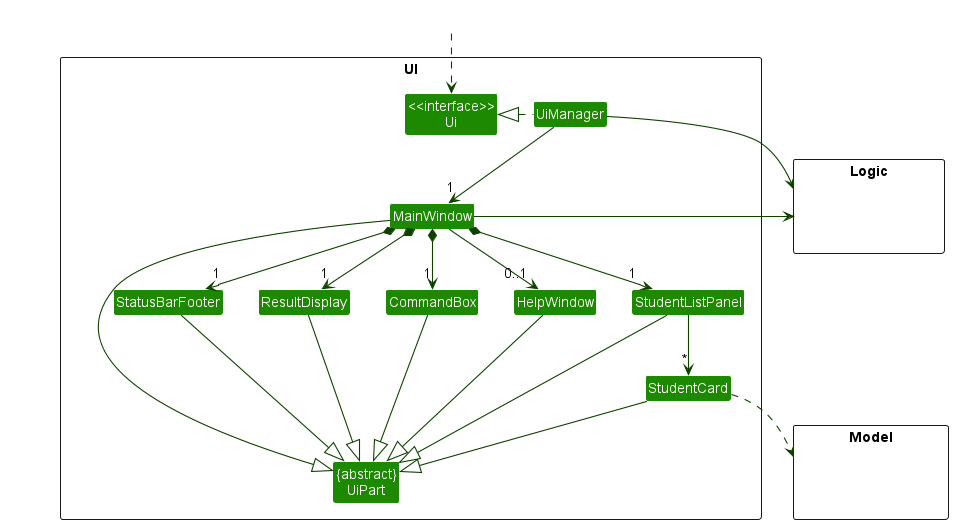

The diagram above was rendered by PlantUML. Its source (embedded in the PNG):
@startuml
!include style.puml
skinparam arrowThickness 1.1
skinparam arrowColor UI_COLOR_T4
skinparam classBackgroundColor UI_COLOR

package UI <<Rectangle>>{
Class "<<interface>>\nUi" as Ui
Class "{abstract}\nUiPart" as UiPart
Class UiManager
Class MainWindow
Class HelpWindow
Class ResultDisplay
Class StudentListPanel
Class StudentCard
Class StatusBarFooter
Class CommandBox
}

package Model <<Rectangle>> {
Class HiddenModel #FFFFFF
}

package Logic <<Rectangle>> {
Class HiddenLogic #FFFFFF
}

Class HiddenOutside #FFFFFF
HiddenOutside ..> Ui

UiManager .left.|> Ui
UiManager -down-> "1" MainWindow
MainWindow *-down->  "1" CommandBox
MainWindow *-down-> "1" ResultDisplay
MainWindow *-down-> "1" StudentListPanel
MainWindow *-down-> "1" StatusBarFooter
MainWindow --> "0..1" HelpWindow

StudentListPanel -down-> "*" StudentCard

MainWindow -left-|> UiPart

ResultDisplay --|> UiPart
CommandBox --|> UiPart
StudentListPanel --|> UiPart
StudentCard --|> UiPart
StatusBarFooter --|> UiPart
HelpWindow --|> UiPart

StudentCard ..> Model
UiManager -right-> Logic
MainWindow -left-> Logic

StudentListPanel -[hidden]left- HelpWindow
HelpWindow -[hidden]left- CommandBox
CommandBox -[hidden]left- ResultDisplay
ResultDisplay -[hidden]left- StatusBarFooter

MainWindow -[hidden]-|> UiPart
@enduml